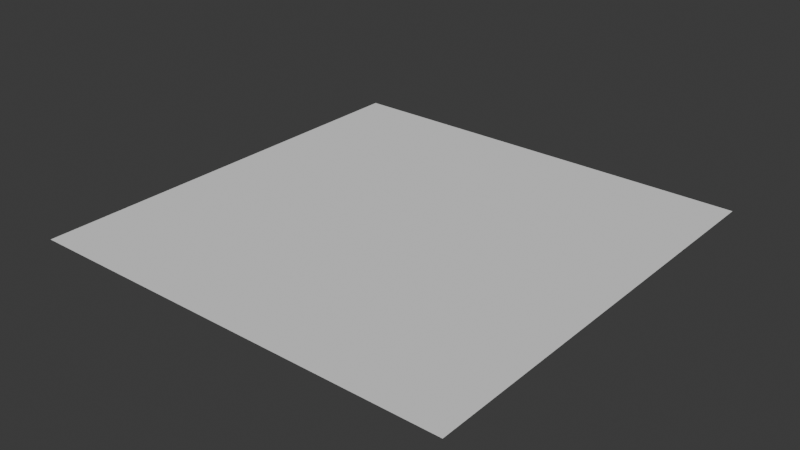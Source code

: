 # Source: plane.blend  (saved by Blender 4.4.30; exported with 4.5.12 LTS)
import bpy
from mathutils import Matrix  # noqa: F401  (used for matrix-valued properties, if any)

bpy.ops.wm.read_factory_settings(use_empty=True)
scene = bpy.context.scene
scene.name = 'Scene'

# ---- collections
col_collection = bpy.data.collections.new('Collection'); scene.collection.children.link(col_collection)

# ---- world
world_world = bpy.data.worlds.new('World'); scene.world = world_world
world_world.use_nodes = True; world_world.node_tree.nodes.clear()
_N = world_world.node_tree.nodes; _L = world_world.node_tree.links
n0 = _N.new('ShaderNodeOutputWorld'); n0.name = 'World Output'; n0.location = (300, 300)
n1 = _N.new('ShaderNodeBackground'); n1.name = 'Background'; n1.location = (10, 300)
n1.inputs[0].default_value = (0.05088, 0.05088, 0.05088, 1.0)
_L.new(n1.outputs[0], n0.inputs[0])
n0.is_active_output = True
world_world.color = (0.05088, 0.05088, 0.05088)
world_world.sun_shadow_jitter_overblur = 0.0

# ---- meshes
me_plane = bpy.data.meshes.new('Plane')
me_plane.from_pydata([(-1.0, -1.0, 0.0), (1.0, -1.0, 0.0), (-1.0, 1.0, 0.0), (1.0, 1.0, 0.0)], [], [(0, 1, 3, 2)])
_uv = me_plane.uv_layers.new(name='UVMap')
_uv.uv.foreach_set('vector', [0.0, 0.0, 1.0, 0.0, 1.0, 1.0, 0.0, 1.0])
me_plane.update()

# ---- objects
ob_plane = bpy.data.objects.new('Plane', me_plane)

# ---- transforms, parenting, visibility, modifiers, constraints
ob_plane.location = (0.0, 0.0, 0.0)

# ---- collection membership
col_collection.objects.link(ob_plane)

# ---- scene / render settings (as saved in the file)
scene.frame_start = 1; scene.frame_end = 250; scene.frame_set(1)
scene.render.engine = 'BLENDER_EEVEE_NEXT'
bpy.context.view_layer.update()

# ---- added for rendering (the .blend has no active camera and no usable light): camera, sun
cam_auto = bpy.data.cameras.new('AutoCamera')
cam_auto.lens = 50.0
cam_auto.sensor_width = 36.0
cam_auto.clip_end = 1000.0
ob_auto_camera = bpy.data.objects.new('AutoCamera', cam_auto)
scene.collection.objects.link(ob_auto_camera)
ob_auto_camera.location = (2.61693, -3.14032, 2.09354)
ob_auto_camera.rotation_euler = (1.09748, -7.21219e-08, 0.694738)
scene.camera = ob_auto_camera
light_auto_sun = bpy.data.lights.new('AutoSun', 'SUN')
light_auto_sun.energy = 3.0
light_auto_sun.angle = 0.0523599
ob_auto_sun = bpy.data.objects.new('AutoSun', light_auto_sun)
scene.collection.objects.link(ob_auto_sun)
ob_auto_sun.rotation_euler = (0.872665, 0.174533, 0.523599)
bpy.context.view_layer.update()
